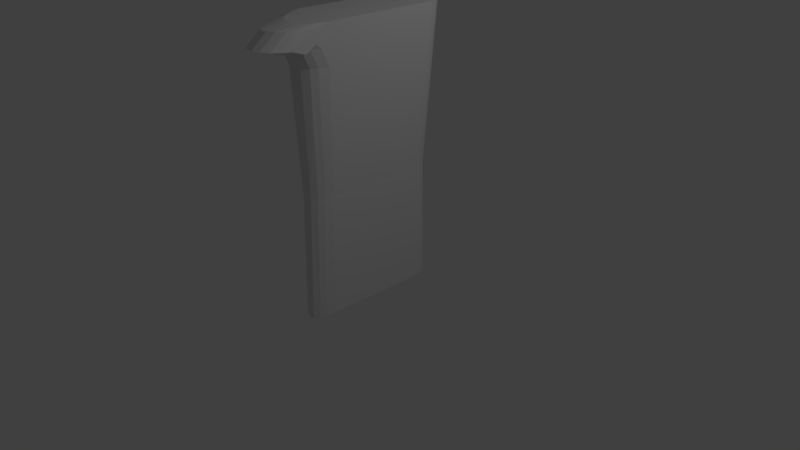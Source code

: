 # Source: torso.blend  (saved by Blender 2.79.0; exported with 4.5.12 LTS)
import bpy
from mathutils import Matrix  # noqa: F401  (used for matrix-valued properties, if any)

bpy.ops.wm.read_factory_settings(use_empty=True)
scene = bpy.context.scene
scene.name = 'Scene'

# ---- collections
col_collection_1 = bpy.data.collections.new('Collection 1'); scene.collection.children.link(col_collection_1)

# ---- world
world_world = bpy.data.worlds.new('World'); scene.world = world_world
world_world.color = (0.05088, 0.05088, 0.05088)
world_world.use_sun_shadow = False
world_world.sun_shadow_jitter_overblur = 0.0
world_world.cycles.sampling_method = 'MANUAL'

# ---- cameras
cam_camera = bpy.data.cameras.new('Camera')
cam_camera.clip_end = 100.0
cam_camera.lens = 35.0
cam_camera.sensor_width = 32.0
cam_camera.sensor_height = 18.0
cam_camera.ortho_scale = 7.314
cam_camera.dof.focus_distance = 0.0
cam_camera.dof.aperture_fstop = 128.0

# ---- lights
light_lamp = bpy.data.lights.new('Lamp', 'POINT')
light_lamp.transmission_factor = 0.0
light_lamp.cutoff_distance = 30.0
light_lamp.energy = 100.0
light_lamp.shadow_buffer_clip_start = 1.001
light_lamp.shadow_soft_size = 0.1
light_lamp.shadow_maximum_resolution = 0.006
light_lamp.use_absolute_resolution = True

# ---- meshes
me_cylinder = bpy.data.meshes.new('Cylinder')
me_cylinder.from_pydata([(-0.3955, 0.7079, -0.1275), (-0.161, 0.8384, -0.1307), (0.1215, 0.8557, -1.0), (0.3007, 0.9531, 1.0), (0.227, 0.7415, -1.0), (0.4924, 0.8278, 1.0), (0.2617, 0.6615, -1.0), (0.5556, 0.7399, 1.0), (0.2339, -0.6573, -1.0), (0.505, -0.7071, 1.0), (0.2007, -0.7706, -1.0), (0.4446, -0.8315, 1.0), (0.1532, -0.8453, -1.0), (0.3584, -0.9134, 1.0), (0.0634, -0.9067, -1.0), (0.1951, -0.9808, 1.0), (-0.04394, -0.9242, -1.0), (-3.258e-07, -1.0, 1.0), (-0.1513, -0.9067, -1.0), (-0.1951, -0.9808, 1.0), (-0.2545, -0.8549, -1.0), (-0.3827, -0.9239, 1.0), (-0.3496, -0.7706, -1.0), (-0.5556, -0.8315, 1.0), (-0.433, -0.6573, -1.0), (-0.7071, -0.7071, 1.0), (-0.5014, -0.5192, -1.0), (-0.8315, -0.5556, 1.0), (0.2861, 0.7047, -0.1407), (0.2942, -0.636, -0.1227), (0.1989, -0.8162, -0.1232), (-0.03416, -0.8919, -0.118), (-0.283, -0.8254, -0.1198), (-0.494, -0.636, -0.1169), (-0.494, 0.5993, -0.1254), (-0.283, 0.7886, -0.1315), (0.1614, 0.8141, -0.1412), (0.3272, 0.628, -0.1406), (0.255, -0.7447, -0.1224), (0.09272, -0.8751, -0.1196), (-0.433, 0.6316, -1.0), (-0.7071, 0.7071, 1.0), (-0.3496, 0.7449, -1.0), (-0.5556, 0.8315, 1.0), (-0.2545, 0.8291, -1.0), (-0.3827, 0.9239, 1.0), (-0.1513, 0.881, -1.0), (-0.1951, 0.9808, 1.0), (-0.5749, -0.5037, -0.119), (-0.3955, -0.7447, -0.1172), (-0.161, -0.8751, -0.118), (-0.7648, -0.5421, 0.7093), (-0.6546, -0.6896, 0.725), (0.3992, -0.8107, 0.7314), (-0.1869, -0.9552, 0.7298), (0.3205, -0.8904, 0.7336), (-0.5174, -0.8108, 0.7338), (-0.3591, -0.9006, 0.7354), (0.4538, -0.6898, 0.7272), (-0.008164, -0.9742, 0.7328), (0.1708, -0.9557, 0.7343), (-0.006404, -1.026, 0.7904), (-0.6677, -0.7399, 0.7935), (0.328, -0.9408, 0.7859), (0.4641, -0.7392, 0.7824), (-0.7841, -0.5919, 0.7934), (-0.1888, -1.007, 0.7922), (-0.3643, -0.9516, 0.7929), (0.1757, -1.007, 0.7882), (0.4082, -0.8607, 0.7842), (-0.526, -0.8613, 0.7933), (-0.3698, -1.007, 0.8556), (-0.5351, -0.9158, 0.8573), (0.3389, -0.9969, 0.8628), (-0.1909, -1.063, 0.8627), (0.4204, -0.9158, 0.8565), (-0.6798, -0.7934, 0.8568), (-0.798, -0.6442, 0.8542), (0.1829, -1.064, 0.867), (-0.004077, -1.082, 0.8666), (0.4761, -0.7928, 0.8461), (0.4266, -0.9818, 0.8932), (0.1863, -1.128, 0.9037), (-0.3742, -1.066, 0.9045), (-0.1923, -1.123, 0.9097), (-0.8076, -0.7065, 0.8957), (0.4837, -0.8577, 0.8867), (0.3439, -1.063, 0.8982), (-0.6872, -0.8575, 0.8957), (-0.002825, -1.145, 0.9076), (-0.5412, -0.9782, 0.8998), (-0.5424, -1.311, 0.872), (-0.3747, -1.406, 0.8739), (0.4874, -1.164, 0.8701), (-0.002553, -1.474, 0.8802), (0.1876, -1.442, 0.8819), (-0.8116, -1.014, 0.877), (-0.69, -1.174, 0.8739), (0.4297, -1.289, 0.8751), (-0.1926, -1.457, 0.8807), (0.3461, -1.376, 0.8772), (0.01405, -1.474, 0.8797), (-0.3705, -1.408, 0.8738), (-0.1833, -1.458, 0.8807), (0.4327, -1.089, 0.9715), (-0.5449, -1.111, 0.9677), (-0.002087, -1.28, 0.9734), (-0.6935, -0.9709, 0.9709), (0.3486, -1.172, 0.974), (0.492, -0.9358, 0.9755), (-0.816, -0.8053, 0.9753), (-0.1929, -1.276, 0.9701), (-0.376, -1.218, 0.9662), (0.1892, -1.237, 0.9779), (-0.009985, -0.9684, 0.6732), (-0.01054, -0.9666, 0.655), (-0.5418, -1.119, 0.8445), (-0.1925, -1.263, 0.8539), (-0.8097, -0.8371, 0.8447), (0.4857, -0.9905, 0.8365), (0.345, -1.192, 0.8465), (0.4281, -1.107, 0.8431), (0.1597, -0.9443, 0.6135), (0.2956, -0.8752, 0.5583), (-0.6886, -0.987, 0.8438), (0.187, -1.266, 0.8506), (-0.1865, -0.9541, 0.718), (-0.00269, -1.282, 0.8527), (-0.3744, -1.207, 0.8484)], [], [(32, 50, 126, 54, 57), (2, 36, 28, 4), (4, 28, 37, 6), (7, 9, 109, 93, 119, 86, 80, 64, 58, 29, 37), (8, 29, 38, 10), (10, 38, 30, 12), (12, 30, 39, 14), (14, 39, 31, 16), (16, 31, 50, 18), (18, 50, 32, 20), (20, 32, 49, 22), (22, 49, 33, 24), (24, 33, 48, 26), (31, 39, 122, 114, 115), (33, 49, 56, 52), (30, 38, 53, 55, 123), (37, 29, 8, 6), (28, 36, 3, 5), (27, 41, 34, 48, 51, 65, 77, 85, 118, 96, 110), (40, 34, 0, 42), (42, 0, 35, 44), (3, 47, 45, 43, 41, 27, 25, 23, 21, 19, 17, 15, 13, 11, 9, 7, 5), (44, 35, 1, 46), (35, 0, 43, 45), (2, 4, 6, 8, 10, 12, 14, 16, 18, 20, 22, 24, 26, 40, 42, 44, 46), (46, 1, 36, 2), (1, 35, 45, 47), (37, 28, 5, 7), (38, 29, 58, 53), (39, 30, 123, 122), (50, 31, 115, 126), (49, 32, 57, 56), (48, 33, 52, 51), (48, 34, 40, 26), (0, 34, 41, 43), (36, 1, 47, 3), (59, 60, 68, 61), (57, 54, 66, 67), (56, 57, 67, 70), (53, 58, 64, 69), (52, 56, 70, 62), (54, 59, 61, 66), (51, 52, 62, 65), (60, 55, 63, 68), (55, 53, 69, 63), (61, 68, 78, 79), (68, 63, 73, 78), (62, 70, 72, 76), (67, 66, 74, 71), (63, 69, 75, 73), (66, 61, 79, 74), (70, 67, 71, 72), (65, 62, 76, 77), (69, 64, 80, 75), (78, 73, 87, 82), (75, 80, 86, 81), (74, 79, 89, 84), (76, 72, 90, 88), (72, 71, 83, 90), (71, 74, 84, 83), (79, 78, 82, 89), (77, 76, 88, 85), (73, 75, 81, 87), (89, 82, 125, 127), (88, 90, 116, 124), (82, 87, 120, 125), (85, 88, 124, 118), (90, 83, 128, 116), (81, 86, 119, 121), (87, 81, 121, 120), (83, 84, 117, 128), (84, 89, 127, 117), (94, 101, 95, 113, 106), (92, 102, 99), (92, 99, 111, 112), (91, 92, 112, 105), (97, 91, 105, 107), (99, 103, 94, 106, 111), (98, 93, 109, 104), (95, 100, 108, 113), (100, 98, 104, 108), (96, 97, 107, 110), (112, 111, 19, 21), (110, 107, 25, 27), (104, 109, 9, 11), (105, 112, 21, 23), (106, 113, 15, 17), (113, 108, 13, 15), (107, 105, 23, 25), (108, 104, 11, 13), (111, 106, 17, 19), (124, 116, 91, 97), (118, 124, 97, 96), (121, 119, 93, 98), (128, 117, 99, 102, 92), (122, 123, 55, 60), (127, 125, 95, 101, 94), (125, 120, 100, 95), (116, 128, 92, 91), (120, 121, 98, 100), (117, 127, 94, 103, 99), (126, 115, 114, 59, 54), (114, 122, 60, 59)])
me_cylinder.use_remesh_preserve_volume = False
me_cylinder.use_remesh_preserve_attributes = False
me_cylinder.use_mirror_vertex_groups = False
me_cylinder.update()

# ---- objects
ob_cylinder = bpy.data.objects.new('Cylinder', me_cylinder)
ob_lamp = bpy.data.objects.new('Lamp', light_lamp)
ob_camera = bpy.data.objects.new('Camera', cam_camera)

# ---- transforms, parenting, visibility, modifiers, constraints
ob_cylinder.location = (0.0, 0.0, 1.312)
ob_cylinder.scale = (0.5339, 1.058, 1.845)
ob_cylinder.lineart.crease_threshold = 0.0
ob_lamp.location = (4.076, 1.005, 5.904)
ob_lamp.rotation_euler = (0.6503, 0.05522, 1.866)
ob_lamp.lock_rotations_4d = False
ob_lamp.empty_display_type = 'ARROWS'
ob_lamp.color = (0.0, 0.0, 0.0, 0.0)
ob_lamp.lineart.crease_threshold = 0.0
ob_camera.location = (7.481, -6.508, 5.344)
ob_camera.rotation_euler = (1.109, 0.0, 0.8149)
ob_camera.lock_rotations_4d = False
ob_camera.empty_display_type = 'ARROWS'
ob_camera.color = (0.0, 0.0, 0.0, 0.0)
ob_camera.display_type = 'WIRE'
ob_camera.lineart.crease_threshold = 0.0

# ---- collection membership
col_collection_1.objects.link(ob_cylinder)
col_collection_1.objects.link(ob_lamp)
col_collection_1.objects.link(ob_camera)

# ---- scene / render settings (as saved in the file)
scene.camera = ob_camera
scene.frame_start = 1; scene.frame_end = 250; scene.frame_set(1)
scene.render.engine = 'BLENDER_EEVEE_NEXT'
scene.render.resolution_percentage = 50
scene.render.dither_intensity = 0.0
scene.cycles.use_denoising = False
scene.cycles.samples = 128
scene.cycles.sampling_pattern = 'TABULATED_SOBOL'
scene.cycles.use_adaptive_sampling = False
scene.cycles.use_light_tree = False
scene.cycles.blur_glossy = 0.0
scene.cycles.sample_clamp_indirect = 0.0
scene.view_settings.view_transform = 'Standard'
bpy.context.view_layer.update()
